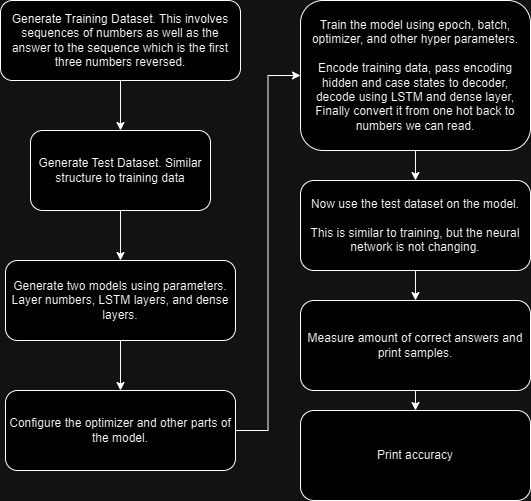

The diagram above was exported from draw.io. Its source (the exported page's mxGraphModel, read from the mxfile embedded in the PNG):
<mxGraphModel dx="1039" dy="526" grid="1" gridSize="10" guides="1" tooltips="1" connect="1" arrows="1" fold="1" page="1" pageScale="1" pageWidth="827" pageHeight="1169" math="0" shadow="0">
  <root>
    <mxCell id="WIyWlLk6GJQsqaUBKTNV-0" />
    <mxCell id="WIyWlLk6GJQsqaUBKTNV-1" parent="WIyWlLk6GJQsqaUBKTNV-0" />
    <mxCell id="LRv1FJYrqT2xt5BSngTr-2" style="edgeStyle=orthogonalEdgeStyle;rounded=0;orthogonalLoop=1;jettySize=auto;html=1;exitX=0.5;exitY=1;exitDx=0;exitDy=0;entryX=0.5;entryY=0;entryDx=0;entryDy=0;" edge="1" parent="WIyWlLk6GJQsqaUBKTNV-1" source="LRv1FJYrqT2xt5BSngTr-0" target="LRv1FJYrqT2xt5BSngTr-1">
      <mxGeometry relative="1" as="geometry" />
    </mxCell>
    <mxCell id="LRv1FJYrqT2xt5BSngTr-0" value="Generate Training Dataset. This involves sequences of numbers as well as the answer to the sequence which is the first three numbers reversed." style="rounded=1;whiteSpace=wrap;html=1;fontSize=12;glass=0;strokeWidth=1;shadow=0;" vertex="1" parent="WIyWlLk6GJQsqaUBKTNV-1">
      <mxGeometry x="40" y="120" width="240" height="80" as="geometry" />
    </mxCell>
    <mxCell id="LRv1FJYrqT2xt5BSngTr-4" style="edgeStyle=orthogonalEdgeStyle;rounded=0;orthogonalLoop=1;jettySize=auto;html=1;exitX=0.5;exitY=1;exitDx=0;exitDy=0;entryX=0.5;entryY=0;entryDx=0;entryDy=0;" edge="1" parent="WIyWlLk6GJQsqaUBKTNV-1" source="LRv1FJYrqT2xt5BSngTr-1" target="LRv1FJYrqT2xt5BSngTr-3">
      <mxGeometry relative="1" as="geometry" />
    </mxCell>
    <mxCell id="LRv1FJYrqT2xt5BSngTr-1" value="Generate Test Dataset. Similar structure to training data" style="rounded=1;whiteSpace=wrap;html=1;fontSize=12;glass=0;strokeWidth=1;shadow=0;" vertex="1" parent="WIyWlLk6GJQsqaUBKTNV-1">
      <mxGeometry x="70" y="250" width="180" height="80" as="geometry" />
    </mxCell>
    <mxCell id="LRv1FJYrqT2xt5BSngTr-6" style="edgeStyle=orthogonalEdgeStyle;rounded=0;orthogonalLoop=1;jettySize=auto;html=1;entryX=0.5;entryY=0;entryDx=0;entryDy=0;" edge="1" parent="WIyWlLk6GJQsqaUBKTNV-1" source="LRv1FJYrqT2xt5BSngTr-3" target="LRv1FJYrqT2xt5BSngTr-5">
      <mxGeometry relative="1" as="geometry" />
    </mxCell>
    <mxCell id="LRv1FJYrqT2xt5BSngTr-3" value="Generate two models using parameters. Layer numbers, LSTM layers, and dense layers." style="rounded=1;whiteSpace=wrap;html=1;fontSize=12;glass=0;strokeWidth=1;shadow=0;" vertex="1" parent="WIyWlLk6GJQsqaUBKTNV-1">
      <mxGeometry x="45" y="380" width="230" height="80" as="geometry" />
    </mxCell>
    <mxCell id="LRv1FJYrqT2xt5BSngTr-11" style="edgeStyle=orthogonalEdgeStyle;rounded=0;orthogonalLoop=1;jettySize=auto;html=1;exitX=1;exitY=0.5;exitDx=0;exitDy=0;entryX=0;entryY=0.5;entryDx=0;entryDy=0;" edge="1" parent="WIyWlLk6GJQsqaUBKTNV-1" source="LRv1FJYrqT2xt5BSngTr-5" target="LRv1FJYrqT2xt5BSngTr-7">
      <mxGeometry relative="1" as="geometry" />
    </mxCell>
    <mxCell id="LRv1FJYrqT2xt5BSngTr-5" value="Configure the optimizer and other parts of the model." style="rounded=1;whiteSpace=wrap;html=1;fontSize=12;glass=0;strokeWidth=1;shadow=0;" vertex="1" parent="WIyWlLk6GJQsqaUBKTNV-1">
      <mxGeometry x="45" y="510" width="230" height="80" as="geometry" />
    </mxCell>
    <mxCell id="LRv1FJYrqT2xt5BSngTr-12" style="edgeStyle=orthogonalEdgeStyle;rounded=0;orthogonalLoop=1;jettySize=auto;html=1;exitX=0.5;exitY=1;exitDx=0;exitDy=0;entryX=0.5;entryY=0;entryDx=0;entryDy=0;" edge="1" parent="WIyWlLk6GJQsqaUBKTNV-1" source="LRv1FJYrqT2xt5BSngTr-7" target="LRv1FJYrqT2xt5BSngTr-10">
      <mxGeometry relative="1" as="geometry" />
    </mxCell>
    <mxCell id="LRv1FJYrqT2xt5BSngTr-7" value="Train the model using epoch, batch,&lt;br&gt;optimizer, and other hyper parameters.&lt;br&gt;&lt;br&gt;Encode training data, pass encoding hidden and case states to decoder, decode using LSTM and dense layer,&lt;br&gt;Finally convert it from one hot back to numbers we can read." style="rounded=1;whiteSpace=wrap;html=1;fontSize=12;glass=0;strokeWidth=1;shadow=0;" vertex="1" parent="WIyWlLk6GJQsqaUBKTNV-1">
      <mxGeometry x="340" y="120" width="230" height="150" as="geometry" />
    </mxCell>
    <mxCell id="LRv1FJYrqT2xt5BSngTr-14" style="edgeStyle=orthogonalEdgeStyle;rounded=0;orthogonalLoop=1;jettySize=auto;html=1;exitX=0.5;exitY=1;exitDx=0;exitDy=0;entryX=0.5;entryY=0;entryDx=0;entryDy=0;" edge="1" parent="WIyWlLk6GJQsqaUBKTNV-1" source="LRv1FJYrqT2xt5BSngTr-10" target="LRv1FJYrqT2xt5BSngTr-13">
      <mxGeometry relative="1" as="geometry" />
    </mxCell>
    <mxCell id="LRv1FJYrqT2xt5BSngTr-10" value="Now use the test dataset on the model.&lt;br&gt;&lt;br&gt;This is similar to training, but the neural network is not changing." style="rounded=1;whiteSpace=wrap;html=1;fontSize=12;glass=0;strokeWidth=1;shadow=0;" vertex="1" parent="WIyWlLk6GJQsqaUBKTNV-1">
      <mxGeometry x="340" y="300" width="230" height="90" as="geometry" />
    </mxCell>
    <mxCell id="LRv1FJYrqT2xt5BSngTr-16" style="edgeStyle=orthogonalEdgeStyle;rounded=0;orthogonalLoop=1;jettySize=auto;html=1;exitX=0.5;exitY=1;exitDx=0;exitDy=0;entryX=0.5;entryY=0;entryDx=0;entryDy=0;" edge="1" parent="WIyWlLk6GJQsqaUBKTNV-1" source="LRv1FJYrqT2xt5BSngTr-13" target="LRv1FJYrqT2xt5BSngTr-15">
      <mxGeometry relative="1" as="geometry" />
    </mxCell>
    <mxCell id="LRv1FJYrqT2xt5BSngTr-13" value="Measure amount of correct answers and print samples." style="rounded=1;whiteSpace=wrap;html=1;fontSize=12;glass=0;strokeWidth=1;shadow=0;" vertex="1" parent="WIyWlLk6GJQsqaUBKTNV-1">
      <mxGeometry x="340" y="420" width="230" height="90" as="geometry" />
    </mxCell>
    <mxCell id="LRv1FJYrqT2xt5BSngTr-15" value="Print accuracy" style="rounded=1;whiteSpace=wrap;html=1;fontSize=12;glass=0;strokeWidth=1;shadow=0;" vertex="1" parent="WIyWlLk6GJQsqaUBKTNV-1">
      <mxGeometry x="340" y="530" width="230" height="90" as="geometry" />
    </mxCell>
  </root>
</mxGraphModel>